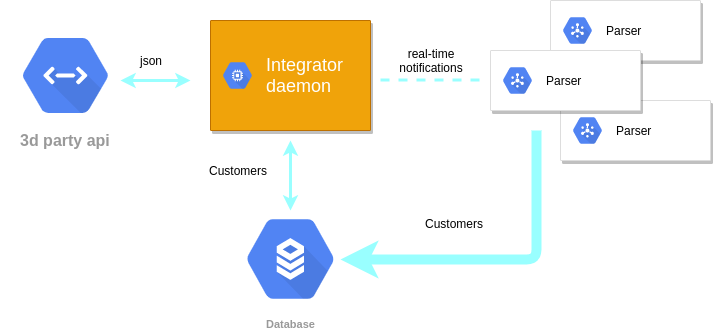

The diagram above was exported from draw.io. Its source (the exported page's mxGraphModel, read from the mxfile embedded in the PNG):
<mxGraphModel dx="3342" dy="1886" grid="1" gridSize="10" guides="1" tooltips="1" connect="1" arrows="1" fold="1" page="1" pageScale="1" pageWidth="1169" pageHeight="827" background="#ffffff" math="0" shadow="0">
  <root>
    <mxCell id="0" />
    <mxCell id="1" parent="0" />
    <mxCell id="574" value="" style="strokeColor=#dddddd;fillColor=#ffffff;shadow=1;strokeWidth=1;rounded=1;absoluteArcSize=1;arcSize=2;fontSize=10;fontColor=#9E9E9E;align=center;html=1;" parent="1" vertex="1">
      <mxGeometry x="820" y="180" width="150" height="60" as="geometry" />
    </mxCell>
    <mxCell id="575" value="&lt;font color=&quot;#000000&quot;&gt;Parser&lt;/font&gt;" style="dashed=0;connectable=0;html=1;fillColor=#5184F3;strokeColor=none;shape=mxgraph.gcp2.hexIcon;prIcon=cloud_pubsub;part=1;labelPosition=right;verticalLabelPosition=middle;align=left;verticalAlign=middle;spacingLeft=5;fontColor=#999999;fontSize=12;" parent="574" vertex="1">
      <mxGeometry y="0.5" width="44" height="39" relative="1" as="geometry">
        <mxPoint x="5" y="-19.5" as="offset" />
      </mxGeometry>
    </mxCell>
    <mxCell id="qmeNjYGY9-wu2RVqfVUb-588" value="" style="strokeColor=#dddddd;fillColor=#ffffff;shadow=1;strokeWidth=1;rounded=1;absoluteArcSize=1;arcSize=2;fontSize=10;fontColor=#9E9E9E;align=center;html=1;" vertex="1" parent="1">
      <mxGeometry x="830" y="280" width="150" height="60" as="geometry" />
    </mxCell>
    <mxCell id="qmeNjYGY9-wu2RVqfVUb-589" value="&lt;font color=&quot;#000000&quot;&gt;Parser&lt;/font&gt;" style="dashed=0;connectable=0;html=1;fillColor=#5184F3;strokeColor=none;shape=mxgraph.gcp2.hexIcon;prIcon=cloud_pubsub;part=1;labelPosition=right;verticalLabelPosition=middle;align=left;verticalAlign=middle;spacingLeft=5;fontColor=#999999;fontSize=12;" vertex="1" parent="qmeNjYGY9-wu2RVqfVUb-588">
      <mxGeometry y="0.5" width="44" height="39" relative="1" as="geometry">
        <mxPoint x="5" y="-19.5" as="offset" />
      </mxGeometry>
    </mxCell>
    <mxCell id="qmeNjYGY9-wu2RVqfVUb-590" value="" style="strokeColor=#dddddd;fillColor=#ffffff;shadow=1;strokeWidth=1;rounded=1;absoluteArcSize=1;arcSize=2;fontSize=10;fontColor=#9E9E9E;align=center;html=1;" vertex="1" parent="1">
      <mxGeometry x="760" y="230" width="150" height="60" as="geometry" />
    </mxCell>
    <mxCell id="qmeNjYGY9-wu2RVqfVUb-591" value="&lt;font color=&quot;#000000&quot;&gt;Parser&lt;/font&gt;" style="dashed=0;connectable=0;html=1;fillColor=#5184F3;strokeColor=none;shape=mxgraph.gcp2.hexIcon;prIcon=cloud_pubsub;part=1;labelPosition=right;verticalLabelPosition=middle;align=left;verticalAlign=middle;spacingLeft=5;fontColor=#999999;fontSize=12;" vertex="1" parent="qmeNjYGY9-wu2RVqfVUb-590">
      <mxGeometry y="0.5" width="44" height="39" relative="1" as="geometry">
        <mxPoint x="5" y="-19.5" as="offset" />
      </mxGeometry>
    </mxCell>
    <mxCell id="qmeNjYGY9-wu2RVqfVUb-592" value="" style="strokeColor=#BD7000;fillColor=#f0a30a;shadow=1;strokeWidth=1;rounded=1;absoluteArcSize=1;arcSize=2;fontColor=#ffffff;" vertex="1" parent="1">
      <mxGeometry x="480" y="200" width="160" height="110" as="geometry" />
    </mxCell>
    <mxCell id="qmeNjYGY9-wu2RVqfVUb-593" value="&lt;font color=&quot;#ffffff&quot; style=&quot;font-size: 18px&quot;&gt;Integrator&lt;br&gt;daemon&lt;br&gt;&lt;/font&gt;" style="dashed=0;connectable=0;html=1;fillColor=#5184F3;strokeColor=none;shape=mxgraph.gcp2.hexIcon;prIcon=compute_engine;part=1;labelPosition=right;verticalLabelPosition=middle;align=left;verticalAlign=middle;spacingLeft=5;fontColor=#999999;fontSize=12;" vertex="1" parent="qmeNjYGY9-wu2RVqfVUb-592">
      <mxGeometry y="0.5" width="44" height="39" relative="1" as="geometry">
        <mxPoint x="5" y="-19.5" as="offset" />
      </mxGeometry>
    </mxCell>
    <mxCell id="qmeNjYGY9-wu2RVqfVUb-594" value="Database" style="html=1;fillColor=#5184F3;strokeColor=none;verticalAlign=top;labelPosition=center;verticalLabelPosition=bottom;align=center;spacingTop=-6;fontSize=11;fontStyle=1;fontColor=#999999;shape=mxgraph.gcp2.hexIcon;prIcon=cloud_sql" vertex="1" parent="1">
      <mxGeometry x="494" y="380" width="132" height="117" as="geometry" />
    </mxCell>
    <mxCell id="qmeNjYGY9-wu2RVqfVUb-597" value="&lt;font style=&quot;font-size: 16px&quot;&gt;3d party api&lt;/font&gt;" style="html=1;fillColor=#5184F3;strokeColor=none;verticalAlign=top;labelPosition=center;verticalLabelPosition=bottom;align=center;spacingTop=-6;fontSize=11;fontStyle=1;fontColor=#999999;shape=mxgraph.gcp2.hexIcon;prIcon=cloud_endpoints" vertex="1" parent="1">
      <mxGeometry x="270" y="200" width="130" height="110" as="geometry" />
    </mxCell>
    <mxCell id="qmeNjYGY9-wu2RVqfVUb-610" value="" style="edgeStyle=segmentEdgeStyle;endArrow=classic;html=1;strokeColor=#99FFFF;strokeWidth=10;" edge="1" parent="1">
      <mxGeometry width="50" height="50" relative="1" as="geometry">
        <mxPoint x="806" y="310" as="sourcePoint" />
        <mxPoint x="610" y="438.5" as="targetPoint" />
        <Array as="points">
          <mxPoint x="805.5" y="438" />
        </Array>
      </mxGeometry>
    </mxCell>
    <mxCell id="qmeNjYGY9-wu2RVqfVUb-613" value="" style="endArrow=classic;startArrow=classic;html=1;strokeColor=#99FFFF;strokeWidth=3;" edge="1" parent="1">
      <mxGeometry width="50" height="50" relative="1" as="geometry">
        <mxPoint x="560" y="390" as="sourcePoint" />
        <mxPoint x="560" y="320" as="targetPoint" />
      </mxGeometry>
    </mxCell>
    <mxCell id="qmeNjYGY9-wu2RVqfVUb-614" value="" style="endArrow=none;dashed=1;html=1;strokeColor=#99FFFF;strokeWidth=3;" edge="1" parent="1">
      <mxGeometry width="50" height="50" relative="1" as="geometry">
        <mxPoint x="650" y="259.5" as="sourcePoint" />
        <mxPoint x="750" y="259.5" as="targetPoint" />
      </mxGeometry>
    </mxCell>
    <mxCell id="qmeNjYGY9-wu2RVqfVUb-616" value="" style="endArrow=classic;startArrow=classic;html=1;strokeColor=#99FFFF;strokeWidth=3;" edge="1" parent="1">
      <mxGeometry width="50" height="50" relative="1" as="geometry">
        <mxPoint x="390" y="260" as="sourcePoint" />
        <mxPoint x="460" y="260" as="targetPoint" />
      </mxGeometry>
    </mxCell>
    <mxCell id="qmeNjYGY9-wu2RVqfVUb-617" value="json" style="text;html=1;strokeColor=none;fillColor=none;align=center;verticalAlign=middle;whiteSpace=wrap;rounded=0;" vertex="1" parent="1">
      <mxGeometry x="400" y="230" width="40" height="20" as="geometry" />
    </mxCell>
    <mxCell id="qmeNjYGY9-wu2RVqfVUb-618" value="real-time&lt;br&gt;notifications" style="text;html=1;strokeColor=none;fillColor=none;align=center;verticalAlign=middle;whiteSpace=wrap;rounded=0;" vertex="1" parent="1">
      <mxGeometry x="676" y="230" width="50" height="20" as="geometry" />
    </mxCell>
    <mxCell id="qmeNjYGY9-wu2RVqfVUb-619" value="Customers" style="text;html=1;strokeColor=none;fillColor=none;align=center;verticalAlign=middle;whiteSpace=wrap;rounded=0;" vertex="1" parent="1">
      <mxGeometry x="686" y="393" width="74" height="20" as="geometry" />
    </mxCell>
    <mxCell id="qmeNjYGY9-wu2RVqfVUb-620" value="Customers" style="text;html=1;strokeColor=none;fillColor=none;align=center;verticalAlign=middle;whiteSpace=wrap;rounded=0;" vertex="1" parent="1">
      <mxGeometry x="470" y="340" width="74" height="20" as="geometry" />
    </mxCell>
  </root>
</mxGraphModel>